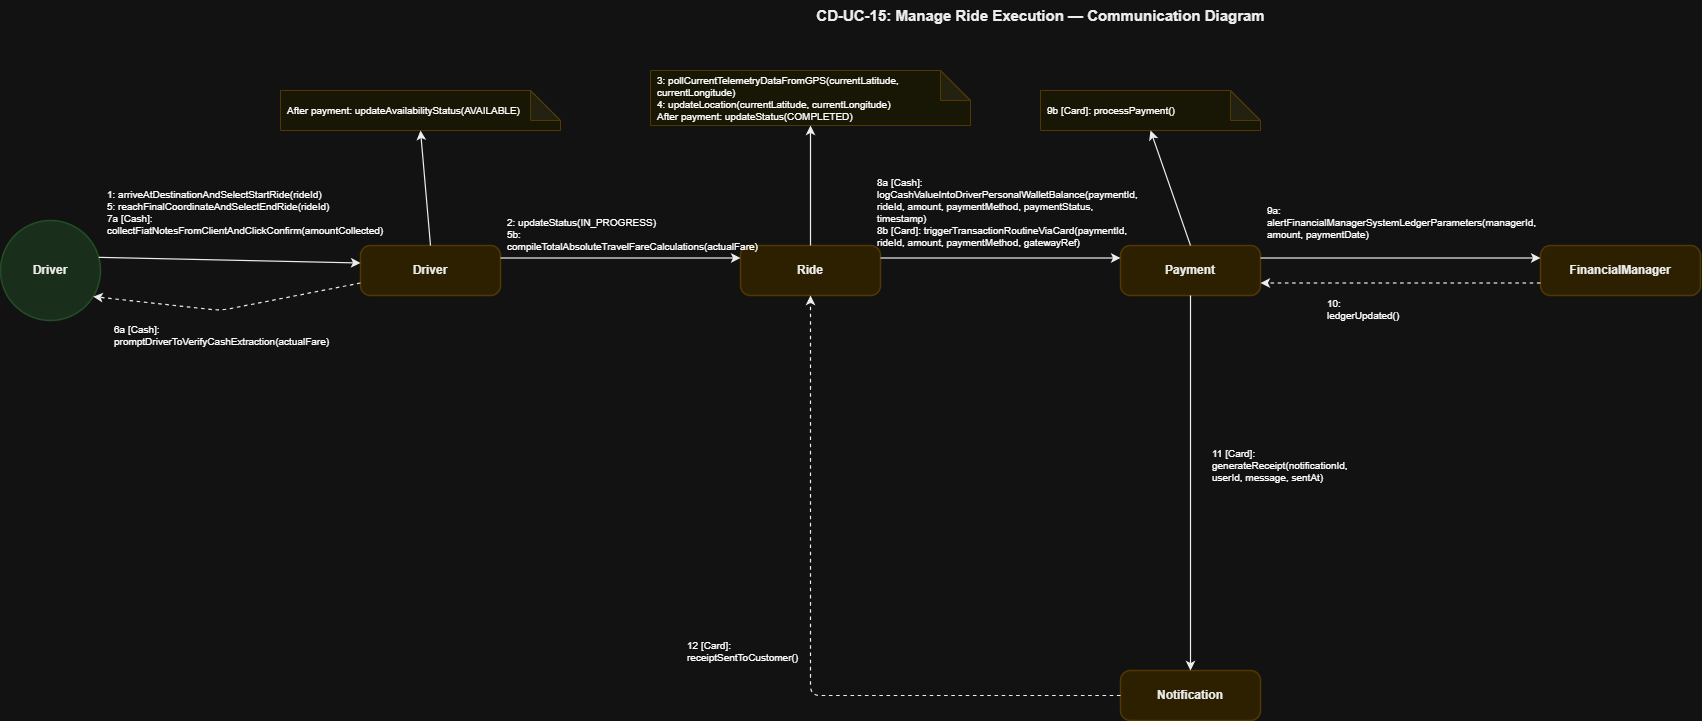

The diagram above was exported from draw.io. Its source (the exported page's mxGraphModel, read from the mxfile embedded in the PNG):
<mxGraphModel dx="2198" dy="744" grid="1" gridSize="10" guides="1" tooltips="1" connect="1" arrows="1" fold="1" page="1" pageScale="1" pageWidth="850" pageHeight="1100" math="0" shadow="0">
  <root>
    <mxCell id="0" />
    <mxCell id="1" parent="0" />
    <mxCell id="T" parent="1" style="text;html=1;strokeColor=none;fillColor=none;align=center;fontSize=15;fontStyle=1;fontFamily=Helvetica;fontColor=#000000;" value="CD-UC-15: Manage Ride Execution — Communication Diagram" vertex="1">
      <mxGeometry height="40" width="900" x="650" y="30" as="geometry" />
    </mxCell>
    <mxCell id="actor" parent="1" style="ellipse;whiteSpace=wrap;html=1;fillColor=#D2EBD4;strokeColor=#A5D6A7;strokeWidth=1.5;fontSize=12;fontStyle=1;fontFamily=Helvetica;fontColor=#000000;align=center;" value="Driver" vertex="1">
      <mxGeometry height="100" width="100" x="60" y="250" as="geometry" />
    </mxCell>
    <mxCell id="dobj" parent="1" style="rounded=1;whiteSpace=wrap;html=1;fillColor=#FCEFC2;strokeColor=#F0D17D;strokeWidth=1.5;fontSize=12;fontStyle=1;fontFamily=Helvetica;fontColor=#000000;arcSize=20;" value="Driver" vertex="1">
      <mxGeometry height="50" width="140" x="420" y="275" as="geometry" />
    </mxCell>
    <mxCell id="ride" parent="1" style="rounded=1;whiteSpace=wrap;html=1;fillColor=#FCEFC2;strokeColor=#F0D17D;strokeWidth=1.5;fontSize=12;fontStyle=1;fontFamily=Helvetica;fontColor=#000000;arcSize=20;" value="Ride" vertex="1">
      <mxGeometry height="50" width="140" x="800" y="275" as="geometry" />
    </mxCell>
    <mxCell id="pay" parent="1" style="rounded=1;whiteSpace=wrap;html=1;fillColor=#FCEFC2;strokeColor=#F0D17D;strokeWidth=1.5;fontSize=12;fontStyle=1;fontFamily=Helvetica;fontColor=#000000;arcSize=20;" value="Payment" vertex="1">
      <mxGeometry height="50" width="140" x="1180" y="275" as="geometry" />
    </mxCell>
    <mxCell id="fmgr" parent="1" style="rounded=1;whiteSpace=wrap;html=1;fillColor=#FCEFC2;strokeColor=#F0D17D;strokeWidth=1.5;fontSize=12;fontStyle=1;fontFamily=Helvetica;fontColor=#000000;arcSize=20;" value="FinancialManager" vertex="1">
      <mxGeometry height="50" width="160" x="1600" y="275" as="geometry" />
    </mxCell>
    <mxCell id="notif" parent="1" style="rounded=1;whiteSpace=wrap;html=1;fillColor=#FCEFC2;strokeColor=#F0D17D;strokeWidth=1.5;fontSize=12;fontStyle=1;fontFamily=Helvetica;fontColor=#000000;arcSize=20;" value="Notification" vertex="1">
      <mxGeometry height="50" width="140" x="1180" y="700" as="geometry" />
    </mxCell>
    <mxCell id="ride_note" parent="1" style="shape=note;whiteSpace=wrap;html=1;backgroundOutline=1;darkOpacity=0.05;fillColor=#FFFDE7;strokeColor=#F0D17D;fontSize=10;fontFamily=Helvetica;align=left;spacingLeft=5;" value="3: pollCurrentTelemetryDataFromGPS(currentLatitude, currentLongitude)&#10;4: updateLocation(currentLatitude, currentLongitude)&#10;After payment: updateStatus(COMPLETED)" vertex="1">
      <mxGeometry height="55" width="320" x="710" y="100" as="geometry" />
    </mxCell>
    <mxCell id="dobj_note" parent="1" style="shape=note;whiteSpace=wrap;html=1;backgroundOutline=1;darkOpacity=0.05;fillColor=#FFFDE7;strokeColor=#F0D17D;fontSize=10;fontFamily=Helvetica;align=left;spacingLeft=5;" value="After payment: updateAvailabilityStatus(AVAILABLE)" vertex="1">
      <mxGeometry height="40" width="280" x="340" y="120" as="geometry" />
    </mxCell>
    <mxCell id="pay_note" parent="1" style="shape=note;whiteSpace=wrap;html=1;backgroundOutline=1;darkOpacity=0.05;fillColor=#FFFDE7;strokeColor=#F0D17D;fontSize=10;fontFamily=Helvetica;align=left;spacingLeft=5;" value="9b [Card]: processPayment()" vertex="1">
      <mxGeometry height="40" width="220" x="1100" y="120" as="geometry" />
    </mxCell>
    <mxCell id="L_Act_Dobj" edge="1" parent="1" source="actor" style="endArrow=classic;html=1;strokeColor=#000000;strokeWidth=1.2;exitX=1;exitY=0.35;exitDx=0;exitDy=0;entryX=0;entryY=0.35;entryDx=0;entryDy=0;" target="dobj">
      <mxGeometry relative="1" as="geometry" />
    </mxCell>
    <mxCell id="M1" connectable="0" parent="L_Act_Dobj" style="text;html=1;strokeColor=#D3D3D3;fillColor=#FFFFFF;align=left;verticalAlign=middle;whiteSpace=wrap;rounded=0;fontSize=10;fontFamily=Helvetica;spacingLeft=5;" value="1: arriveAtDestinationAndSelectStartRide(rideId)&#10;5: reachFinalCoordinateAndSelectEndRide(rideId)&#10;7a [Cash]: collectFiatNotesFromClientAndClickConfirm(amountCollected)" vertex="1">
      <mxGeometry relative="1" as="geometry">
        <mxPoint x="-129" y="-49" as="offset" />
      </mxGeometry>
    </mxCell>
    <mxCell id="L_Dobj_Act" edge="1" parent="1" source="dobj" style="endArrow=classic;html=1;strokeColor=#000000;strokeWidth=1.2;dashed=1;exitX=0;exitY=0.75;exitDx=0;exitDy=0;entryX=0.92;entryY=0.75;entryDx=0;entryDy=0;" target="actor">
      <mxGeometry relative="1" as="geometry">
        <Array as="points">
          <mxPoint x="280" y="340" />
        </Array>
      </mxGeometry>
    </mxCell>
    <mxCell id="M2" connectable="0" parent="L_Dobj_Act" style="text;html=1;strokeColor=#D3D3D3;fillColor=#FFFFFF;align=left;verticalAlign=middle;whiteSpace=wrap;rounded=0;fontSize=10;fontFamily=Helvetica;spacingLeft=5;" value="6a [Cash]: promptDriverToVerifyCashExtraction(actualFare)" vertex="1">
      <mxGeometry relative="1" as="geometry">
        <mxPoint x="-120" y="25" as="offset" />
      </mxGeometry>
    </mxCell>
    <mxCell id="L_Dobj_Note" edge="1" parent="1" source="dobj" style="endArrow=classic;html=1;strokeColor=#000000;strokeWidth=1.2;exitX=0.5;exitY=0;exitDx=0;exitDy=0;entryX=0.5;entryY=1;entryDx=0;entryDy=0;" target="dobj_note">
      <mxGeometry relative="1" as="geometry" />
    </mxCell>
    <mxCell id="L_Dobj_Ride" edge="1" parent="1" source="dobj" style="endArrow=classic;html=1;strokeColor=#000000;strokeWidth=1.2;exitX=1;exitY=0.25;exitDx=0;exitDy=0;entryX=0;entryY=0.25;entryDx=0;entryDy=0;" target="ride">
      <mxGeometry relative="1" as="geometry" />
    </mxCell>
    <mxCell id="M3" connectable="0" parent="L_Dobj_Ride" style="text;html=1;strokeColor=#D3D3D3;fillColor=#FFFFFF;align=left;verticalAlign=middle;whiteSpace=wrap;rounded=0;fontSize=10;fontFamily=Helvetica;spacingLeft=5;" value="2: updateStatus(IN_PROGRESS)&#10;5b: compileTotalAbsoluteTravelFareCalculations(actualFare)" vertex="1">
      <mxGeometry relative="1" as="geometry">
        <mxPoint x="-120" y="-25" as="offset" />
      </mxGeometry>
    </mxCell>
    <mxCell id="L_Ride_Note" edge="1" parent="1" source="ride" style="endArrow=classic;html=1;strokeColor=#000000;strokeWidth=1.2;exitX=0.5;exitY=0;exitDx=0;exitDy=0;entryX=0.5;entryY=1;entryDx=0;entryDy=0;" target="ride_note">
      <mxGeometry relative="1" as="geometry" />
    </mxCell>
    <mxCell id="L_Ride_Pay" edge="1" parent="1" source="ride" style="endArrow=classic;html=1;strokeColor=#000000;strokeWidth=1.2;exitX=1;exitY=0.25;exitDx=0;exitDy=0;entryX=0;entryY=0.25;entryDx=0;entryDy=0;" target="pay">
      <mxGeometry relative="1" as="geometry" />
    </mxCell>
    <mxCell id="M4" connectable="0" parent="L_Ride_Pay" style="text;html=1;strokeColor=#D3D3D3;fillColor=#FFFFFF;align=left;verticalAlign=middle;whiteSpace=wrap;rounded=0;fontSize=10;fontFamily=Helvetica;spacingLeft=5;" value="8a [Cash]: logCashValueIntoDriverPersonalWalletBalance(paymentId, rideId, amount, paymentMethod, paymentStatus, timestamp)&#10;8b [Card]: triggerTransactionRoutineViaCard(paymentId, rideId, amount, paymentMethod, gatewayRef)" vertex="1">
      <mxGeometry relative="1" as="geometry">
        <mxPoint x="-130" y="-47" as="offset" />
      </mxGeometry>
    </mxCell>
    <mxCell id="L_Pay_Note" edge="1" parent="1" source="pay" style="endArrow=classic;html=1;strokeColor=#000000;strokeWidth=1.2;exitX=0.5;exitY=0;exitDx=0;exitDy=0;entryX=0.5;entryY=1;entryDx=0;entryDy=0;" target="pay_note">
      <mxGeometry relative="1" as="geometry" />
    </mxCell>
    <mxCell id="L_Pay_Fmgr" edge="1" parent="1" source="pay" style="endArrow=classic;html=1;strokeColor=#000000;strokeWidth=1.2;exitX=1;exitY=0.25;exitDx=0;exitDy=0;entryX=0;entryY=0.25;entryDx=0;entryDy=0;" target="fmgr">
      <mxGeometry relative="1" as="geometry" />
    </mxCell>
    <mxCell id="M5" connectable="0" parent="L_Pay_Fmgr" style="text;html=1;strokeColor=#D3D3D3;fillColor=#FFFFFF;align=left;verticalAlign=middle;whiteSpace=wrap;rounded=0;fontSize=10;fontFamily=Helvetica;spacingLeft=5;" value="9a: alertFinancialManagerSystemLedgerParameters(managerId, amount, paymentDate)" vertex="1">
      <mxGeometry relative="1" as="geometry">
        <mxPoint x="-140" y="-37" as="offset" />
      </mxGeometry>
    </mxCell>
    <mxCell id="L_Fmgr_Pay" edge="1" parent="1" source="fmgr" style="endArrow=classic;html=1;strokeColor=#000000;strokeWidth=1.2;dashed=1;exitX=0;exitY=0.75;exitDx=0;exitDy=0;entryX=1;entryY=0.75;entryDx=0;entryDy=0;" target="pay">
      <mxGeometry relative="1" as="geometry" />
    </mxCell>
    <mxCell id="M6" connectable="0" parent="L_Fmgr_Pay" style="text;html=1;strokeColor=#D3D3D3;fillColor=#FFFFFF;align=left;verticalAlign=middle;whiteSpace=wrap;rounded=0;fontSize=10;fontFamily=Helvetica;spacingLeft=5;" value="10: ledgerUpdated()" vertex="1">
      <mxGeometry relative="1" as="geometry">
        <mxPoint x="-80" y="25" as="offset" />
      </mxGeometry>
    </mxCell>
    <mxCell id="L_Pay_Notif" edge="1" parent="1" source="pay" style="endArrow=classic;html=1;strokeColor=#000000;strokeWidth=1.2;exitX=0.5;exitY=1;exitDx=0;exitDy=0;entryX=0.5;entryY=0;entryDx=0;entryDy=0;" target="notif">
      <mxGeometry relative="1" as="geometry" />
    </mxCell>
    <mxCell id="M7" connectable="0" parent="L_Pay_Notif" style="text;html=1;strokeColor=#D3D3D3;fillColor=#FFFFFF;align=left;verticalAlign=middle;whiteSpace=wrap;rounded=0;fontSize=10;fontFamily=Helvetica;spacingLeft=5;" value="11 [Card]: generateReceipt(notificationId, userId, message, sentAt)" vertex="1">
      <mxGeometry relative="1" as="geometry">
        <mxPoint x="15" y="-18" as="offset" />
      </mxGeometry>
    </mxCell>
    <mxCell id="L_Notif_Ride" edge="1" parent="1" source="notif" style="endArrow=classic;html=1;strokeColor=#000000;strokeWidth=1.2;dashed=1;exitX=0;exitY=0.5;exitDx=0;exitDy=0;entryX=0.5;entryY=1;entryDx=0;entryDy=0;" target="ride">
      <mxGeometry relative="1" as="geometry">
        <Array as="points">
          <mxPoint x="1040" y="725" />
          <mxPoint x="870" y="725" />
          <mxPoint x="870" y="580" />
          <mxPoint x="870" y="340" />
        </Array>
      </mxGeometry>
    </mxCell>
    <mxCell id="M8" connectable="0" parent="L_Notif_Ride" style="text;html=1;strokeColor=#D3D3D3;fillColor=#FFFFFF;align=left;verticalAlign=middle;whiteSpace=wrap;rounded=0;fontSize=10;fontFamily=Helvetica;spacingLeft=5;" value="12 [Card]: receiptSentToCustomer()" vertex="1">
      <mxGeometry relative="1" as="geometry">
        <mxPoint x="-130" as="offset" />
      </mxGeometry>
    </mxCell>
  </root>
</mxGraphModel>